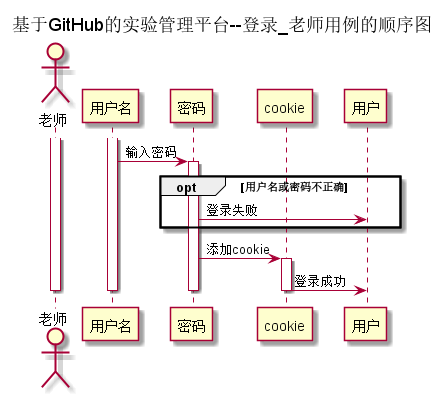

The diagram above was rendered by PlantUML. Its source (embedded in the PNG):
@startuml
title 基于GitHub的实验管理平台--登录_老师用例的顺序图

actor 老师
participant 用户名
participant 密码
participant cookie

activate 老师
        activate 用户名
            用户名->密码:输入密码
            activate 密码
                opt 用户名或密码不正确
                    密码->用户:登录失败
                end opt
                密码->cookie:添加cookie
                activate cookie
                    cookie->用户:登录成功
                deactivate cookie
            deactivate 密码
        deactivate 用户名
deactivate 老师

@enduml